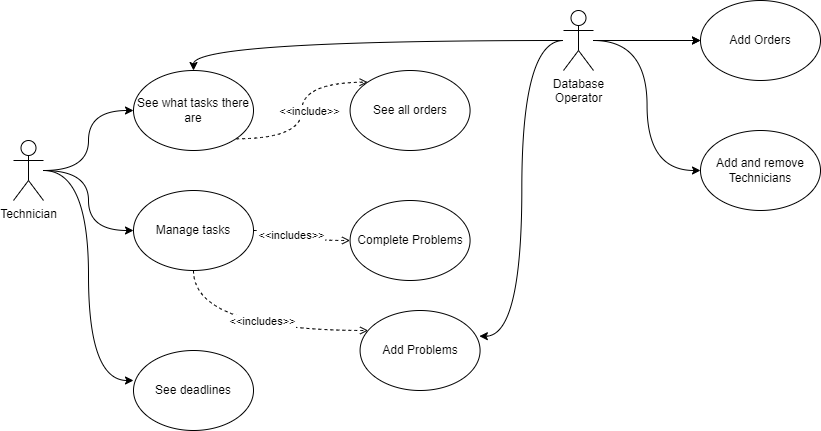

The diagram above was exported from draw.io. Its source (the exported page's mxGraphModel, read from the mxfile embedded in the PNG):
<mxGraphModel dx="1108" dy="609" grid="1" gridSize="10" guides="1" tooltips="1" connect="1" arrows="1" fold="1" page="1" pageScale="1" pageWidth="827" pageHeight="1169" math="0" shadow="0">
  <root>
    <mxCell id="0" />
    <mxCell id="1" parent="0" />
    <mxCell id="lRw6mKP4PKPX5ivzwof6-16" style="edgeStyle=orthogonalEdgeStyle;curved=1;orthogonalLoop=1;jettySize=auto;html=1;endArrow=classic;endFill=1;" edge="1" parent="1" source="lRw6mKP4PKPX5ivzwof6-1" target="lRw6mKP4PKPX5ivzwof6-2">
      <mxGeometry relative="1" as="geometry" />
    </mxCell>
    <mxCell id="lRw6mKP4PKPX5ivzwof6-17" style="edgeStyle=orthogonalEdgeStyle;curved=1;orthogonalLoop=1;jettySize=auto;html=1;endArrow=classic;endFill=1;" edge="1" parent="1" source="lRw6mKP4PKPX5ivzwof6-1" target="lRw6mKP4PKPX5ivzwof6-6">
      <mxGeometry relative="1" as="geometry" />
    </mxCell>
    <mxCell id="lRw6mKP4PKPX5ivzwof6-18" style="edgeStyle=orthogonalEdgeStyle;curved=1;orthogonalLoop=1;jettySize=auto;html=1;entryX=0;entryY=0.375;entryDx=0;entryDy=0;entryPerimeter=0;endArrow=classic;endFill=1;" edge="1" parent="1" source="lRw6mKP4PKPX5ivzwof6-1" target="lRw6mKP4PKPX5ivzwof6-14">
      <mxGeometry relative="1" as="geometry" />
    </mxCell>
    <mxCell id="lRw6mKP4PKPX5ivzwof6-1" value="Technician" style="shape=umlActor;verticalLabelPosition=bottom;verticalAlign=top;html=1;outlineConnect=0;" vertex="1" parent="1">
      <mxGeometry x="20" y="210" width="30" height="60" as="geometry" />
    </mxCell>
    <mxCell id="lRw6mKP4PKPX5ivzwof6-4" style="edgeStyle=orthogonalEdgeStyle;orthogonalLoop=1;jettySize=auto;html=1;exitX=1;exitY=1;exitDx=0;exitDy=0;entryX=0;entryY=0;entryDx=0;entryDy=0;curved=1;dashed=1;endArrow=open;endFill=0;" edge="1" parent="1" source="lRw6mKP4PKPX5ivzwof6-2" target="lRw6mKP4PKPX5ivzwof6-3">
      <mxGeometry relative="1" as="geometry" />
    </mxCell>
    <mxCell id="lRw6mKP4PKPX5ivzwof6-5" value="&amp;lt;&amp;lt;include&amp;gt;&amp;gt;" style="edgeLabel;html=1;align=center;verticalAlign=middle;resizable=0;points=[];" vertex="1" connectable="0" parent="lRw6mKP4PKPX5ivzwof6-4">
      <mxGeometry x="-0.3426" y="-6" relative="1" as="geometry">
        <mxPoint x="11" y="-34" as="offset" />
      </mxGeometry>
    </mxCell>
    <mxCell id="lRw6mKP4PKPX5ivzwof6-2" value="See what tasks there are" style="ellipse;whiteSpace=wrap;html=1;" vertex="1" parent="1">
      <mxGeometry x="140" y="140" width="120" height="80" as="geometry" />
    </mxCell>
    <mxCell id="lRw6mKP4PKPX5ivzwof6-3" value="See all orders" style="ellipse;whiteSpace=wrap;html=1;" vertex="1" parent="1">
      <mxGeometry x="356.58" y="140" width="120" height="80" as="geometry" />
    </mxCell>
    <mxCell id="lRw6mKP4PKPX5ivzwof6-8" value="" style="edgeStyle=orthogonalEdgeStyle;curved=1;orthogonalLoop=1;jettySize=auto;html=1;dashed=1;endArrow=open;endFill=0;" edge="1" parent="1" source="lRw6mKP4PKPX5ivzwof6-6" target="lRw6mKP4PKPX5ivzwof6-7">
      <mxGeometry relative="1" as="geometry" />
    </mxCell>
    <mxCell id="lRw6mKP4PKPX5ivzwof6-11" value="&amp;lt;&amp;lt;includes&amp;gt;&amp;gt;" style="edgeLabel;html=1;align=center;verticalAlign=middle;resizable=0;points=[];" vertex="1" connectable="0" parent="lRw6mKP4PKPX5ivzwof6-8">
      <mxGeometry x="-0.2907" y="-4" relative="1" as="geometry">
        <mxPoint as="offset" />
      </mxGeometry>
    </mxCell>
    <mxCell id="lRw6mKP4PKPX5ivzwof6-10" value="" style="edgeStyle=orthogonalEdgeStyle;curved=1;orthogonalLoop=1;jettySize=auto;html=1;dashed=1;endArrow=open;endFill=0;" edge="1" parent="1" source="lRw6mKP4PKPX5ivzwof6-6" target="lRw6mKP4PKPX5ivzwof6-9">
      <mxGeometry relative="1" as="geometry">
        <Array as="points">
          <mxPoint x="200" y="400" />
        </Array>
      </mxGeometry>
    </mxCell>
    <mxCell id="lRw6mKP4PKPX5ivzwof6-12" value="&amp;lt;&amp;lt;includes&amp;gt;&amp;gt;" style="edgeLabel;html=1;align=center;verticalAlign=middle;resizable=0;points=[];" vertex="1" connectable="0" parent="lRw6mKP4PKPX5ivzwof6-10">
      <mxGeometry x="-0.0767" y="12" relative="1" as="geometry">
        <mxPoint x="21" y="2" as="offset" />
      </mxGeometry>
    </mxCell>
    <mxCell id="lRw6mKP4PKPX5ivzwof6-6" value="Manage tasks" style="ellipse;whiteSpace=wrap;html=1;" vertex="1" parent="1">
      <mxGeometry x="140" y="260" width="120" height="80" as="geometry" />
    </mxCell>
    <mxCell id="lRw6mKP4PKPX5ivzwof6-7" value="Complete Problems" style="ellipse;whiteSpace=wrap;html=1;" vertex="1" parent="1">
      <mxGeometry x="356.58" y="270" width="120" height="80" as="geometry" />
    </mxCell>
    <mxCell id="lRw6mKP4PKPX5ivzwof6-9" value="Add Problems" style="ellipse;whiteSpace=wrap;html=1;" vertex="1" parent="1">
      <mxGeometry x="366.58" y="380" width="120" height="80" as="geometry" />
    </mxCell>
    <mxCell id="lRw6mKP4PKPX5ivzwof6-14" value="See deadlines" style="ellipse;whiteSpace=wrap;html=1;" vertex="1" parent="1">
      <mxGeometry x="140" y="420" width="120" height="80" as="geometry" />
    </mxCell>
    <mxCell id="lRw6mKP4PKPX5ivzwof6-22" style="edgeStyle=orthogonalEdgeStyle;curved=1;orthogonalLoop=1;jettySize=auto;html=1;entryX=0.5;entryY=0;entryDx=0;entryDy=0;endArrow=classic;endFill=1;" edge="1" parent="1" source="lRw6mKP4PKPX5ivzwof6-19" target="lRw6mKP4PKPX5ivzwof6-2">
      <mxGeometry relative="1" as="geometry" />
    </mxCell>
    <mxCell id="lRw6mKP4PKPX5ivzwof6-24" style="edgeStyle=orthogonalEdgeStyle;curved=1;orthogonalLoop=1;jettySize=auto;html=1;entryX=0.994;entryY=0.321;entryDx=0;entryDy=0;entryPerimeter=0;endArrow=classic;endFill=1;" edge="1" parent="1" source="lRw6mKP4PKPX5ivzwof6-19" target="lRw6mKP4PKPX5ivzwof6-9">
      <mxGeometry relative="1" as="geometry" />
    </mxCell>
    <mxCell id="lRw6mKP4PKPX5ivzwof6-26" style="edgeStyle=orthogonalEdgeStyle;curved=1;orthogonalLoop=1;jettySize=auto;html=1;endArrow=classic;endFill=1;" edge="1" parent="1" source="lRw6mKP4PKPX5ivzwof6-19" target="lRw6mKP4PKPX5ivzwof6-25">
      <mxGeometry relative="1" as="geometry" />
    </mxCell>
    <mxCell id="lRw6mKP4PKPX5ivzwof6-27" value="" style="edgeStyle=orthogonalEdgeStyle;curved=1;orthogonalLoop=1;jettySize=auto;html=1;endArrow=classic;endFill=1;" edge="1" parent="1" source="lRw6mKP4PKPX5ivzwof6-19" target="lRw6mKP4PKPX5ivzwof6-25">
      <mxGeometry relative="1" as="geometry" />
    </mxCell>
    <mxCell id="lRw6mKP4PKPX5ivzwof6-30" style="edgeStyle=orthogonalEdgeStyle;curved=1;orthogonalLoop=1;jettySize=auto;html=1;entryX=0;entryY=0.5;entryDx=0;entryDy=0;endArrow=classic;endFill=1;" edge="1" parent="1" source="lRw6mKP4PKPX5ivzwof6-19" target="lRw6mKP4PKPX5ivzwof6-29">
      <mxGeometry relative="1" as="geometry" />
    </mxCell>
    <mxCell id="lRw6mKP4PKPX5ivzwof6-19" value="Database&lt;br&gt;Operator" style="shape=umlActor;verticalLabelPosition=bottom;verticalAlign=top;html=1;outlineConnect=0;" vertex="1" parent="1">
      <mxGeometry x="570" y="80" width="30" height="60" as="geometry" />
    </mxCell>
    <mxCell id="lRw6mKP4PKPX5ivzwof6-25" value="Add Orders" style="ellipse;whiteSpace=wrap;html=1;" vertex="1" parent="1">
      <mxGeometry x="707" y="70" width="120" height="80" as="geometry" />
    </mxCell>
    <mxCell id="lRw6mKP4PKPX5ivzwof6-29" value="Add and remove&lt;br&gt;Technicians" style="ellipse;whiteSpace=wrap;html=1;" vertex="1" parent="1">
      <mxGeometry x="707" y="200" width="120" height="80" as="geometry" />
    </mxCell>
  </root>
</mxGraphModel>